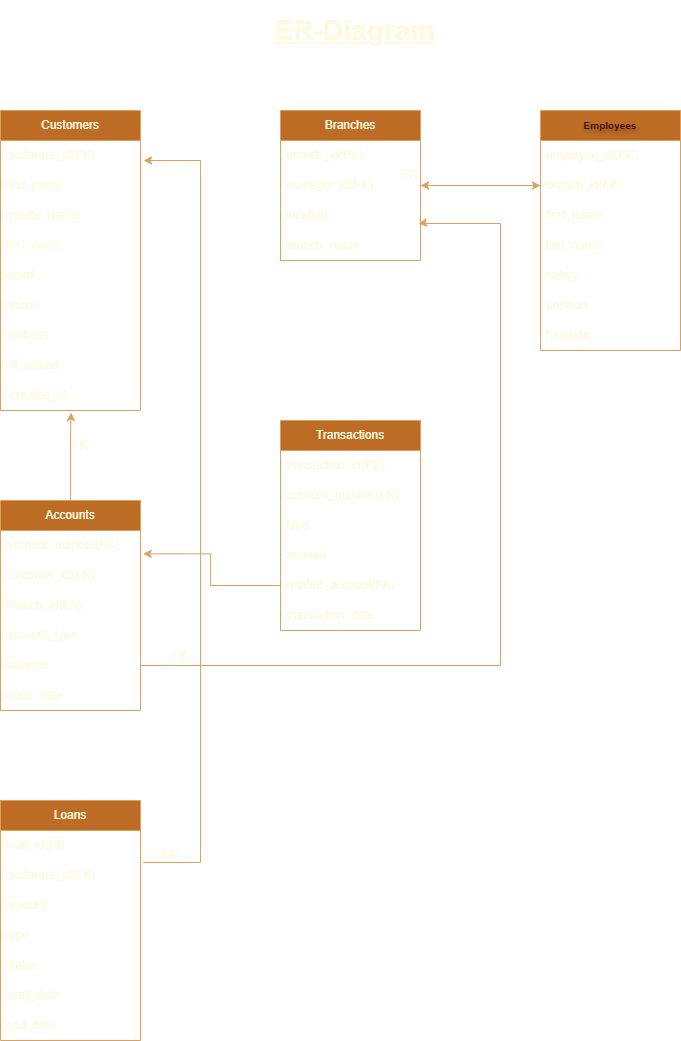

The diagram above was exported from draw.io. Its source (the exported page's mxGraphModel, read from the mxfile embedded in the PNG):
<mxGraphModel dx="1429" dy="827" grid="1" gridSize="10" guides="1" tooltips="1" connect="1" arrows="1" fold="1" page="1" pageScale="1" pageWidth="850" pageHeight="1100" math="0" shadow="0">
  <root>
    <mxCell id="0" />
    <mxCell id="1" parent="0" />
    <mxCell id="sWjsKqDVRdlybFP4-qnU-1" value="&lt;p&gt;&lt;font size=&quot;1&quot; style=&quot;--darkreader-inline-color: var(--darkreader-text-ededed, #dddad5);&quot; data-darkreader-inline-color=&quot;&quot;&gt;&lt;b&gt;Employees&lt;/b&gt;&lt;/font&gt;&lt;/p&gt;" style="swimlane;fontStyle=0;childLayout=stackLayout;horizontal=1;startSize=30;horizontalStack=0;resizeParent=1;resizeParentMax=0;resizeLast=0;collapsible=1;marginBottom=0;html=1;labelBackgroundColor=none;fillColor=#BC6C25;strokeColor=#DDA15E;fontColor=light-dark(#461010, #ededed);labelBorderColor=none;textShadow=1;whiteSpace=wrap;labelPosition=center;verticalLabelPosition=middle;align=center;verticalAlign=middle;" vertex="1" parent="1">
      <mxGeometry x="590" y="120" width="140" height="240" as="geometry" />
    </mxCell>
    <mxCell id="sWjsKqDVRdlybFP4-qnU-5" value="employee_id(PK)" style="text;strokeColor=none;fillColor=none;align=left;verticalAlign=middle;spacingLeft=4;spacingRight=4;overflow=hidden;points=[[0,0.5],[1,0.5]];portConstraint=eastwest;rotatable=0;whiteSpace=wrap;html=1;labelBackgroundColor=none;fontColor=#FEFAE0;" vertex="1" parent="sWjsKqDVRdlybFP4-qnU-1">
      <mxGeometry y="30" width="140" height="30" as="geometry" />
    </mxCell>
    <mxCell id="sWjsKqDVRdlybFP4-qnU-2" value="branch_id(FK)" style="text;strokeColor=none;fillColor=none;align=left;verticalAlign=middle;spacingLeft=4;spacingRight=4;overflow=hidden;points=[[0,0.5],[1,0.5]];portConstraint=eastwest;rotatable=0;whiteSpace=wrap;html=1;labelBackgroundColor=none;fontColor=#FEFAE0;" vertex="1" parent="sWjsKqDVRdlybFP4-qnU-1">
      <mxGeometry y="60" width="140" height="30" as="geometry" />
    </mxCell>
    <mxCell id="sWjsKqDVRdlybFP4-qnU-3" value="first_name" style="text;strokeColor=none;fillColor=none;align=left;verticalAlign=middle;spacingLeft=4;spacingRight=4;overflow=hidden;points=[[0,0.5],[1,0.5]];portConstraint=eastwest;rotatable=0;whiteSpace=wrap;html=1;labelBackgroundColor=none;fontColor=#FEFAE0;" vertex="1" parent="sWjsKqDVRdlybFP4-qnU-1">
      <mxGeometry y="90" width="140" height="30" as="geometry" />
    </mxCell>
    <mxCell id="sWjsKqDVRdlybFP4-qnU-4" value="last_name" style="text;strokeColor=none;fillColor=none;align=left;verticalAlign=middle;spacingLeft=4;spacingRight=4;overflow=hidden;points=[[0,0.5],[1,0.5]];portConstraint=eastwest;rotatable=0;whiteSpace=wrap;html=1;labelBackgroundColor=none;fontColor=#FEFAE0;" vertex="1" parent="sWjsKqDVRdlybFP4-qnU-1">
      <mxGeometry y="120" width="140" height="30" as="geometry" />
    </mxCell>
    <mxCell id="sWjsKqDVRdlybFP4-qnU-34" value="salary" style="text;strokeColor=none;fillColor=none;align=left;verticalAlign=middle;spacingLeft=4;spacingRight=4;overflow=hidden;points=[[0,0.5],[1,0.5]];portConstraint=eastwest;rotatable=0;whiteSpace=wrap;html=1;labelBackgroundColor=none;fontColor=#FEFAE0;" vertex="1" parent="sWjsKqDVRdlybFP4-qnU-1">
      <mxGeometry y="150" width="140" height="30" as="geometry" />
    </mxCell>
    <mxCell id="sWjsKqDVRdlybFP4-qnU-39" value="position" style="text;strokeColor=none;fillColor=none;align=left;verticalAlign=middle;spacingLeft=4;spacingRight=4;overflow=hidden;points=[[0,0.5],[1,0.5]];portConstraint=eastwest;rotatable=0;whiteSpace=wrap;html=1;labelBackgroundColor=none;fontColor=#FEFAE0;" vertex="1" parent="sWjsKqDVRdlybFP4-qnU-1">
      <mxGeometry y="180" width="140" height="30" as="geometry" />
    </mxCell>
    <mxCell id="sWjsKqDVRdlybFP4-qnU-53" value="hiredate" style="text;strokeColor=none;fillColor=none;align=left;verticalAlign=middle;spacingLeft=4;spacingRight=4;overflow=hidden;points=[[0,0.5],[1,0.5]];portConstraint=eastwest;rotatable=0;whiteSpace=wrap;html=1;labelBackgroundColor=none;fontColor=#FEFAE0;" vertex="1" parent="sWjsKqDVRdlybFP4-qnU-1">
      <mxGeometry y="210" width="140" height="30" as="geometry" />
    </mxCell>
    <mxCell id="sWjsKqDVRdlybFP4-qnU-6" value="Branches" style="swimlane;fontStyle=0;childLayout=stackLayout;horizontal=1;startSize=30;horizontalStack=0;resizeParent=1;resizeParentMax=0;resizeLast=0;collapsible=1;marginBottom=0;whiteSpace=wrap;html=1;strokeColor=#DDA15E;fontColor=#FEFAE0;fillColor=#BC6C25;" vertex="1" parent="1">
      <mxGeometry x="330" y="120" width="140" height="150" as="geometry" />
    </mxCell>
    <mxCell id="sWjsKqDVRdlybFP4-qnU-7" value="branch_id(PK)" style="text;strokeColor=none;fillColor=none;align=left;verticalAlign=middle;spacingLeft=4;spacingRight=4;overflow=hidden;points=[[0,0.5],[1,0.5]];portConstraint=eastwest;rotatable=0;whiteSpace=wrap;html=1;fontColor=#FEFAE0;" vertex="1" parent="sWjsKqDVRdlybFP4-qnU-6">
      <mxGeometry y="30" width="140" height="30" as="geometry" />
    </mxCell>
    <mxCell id="sWjsKqDVRdlybFP4-qnU-8" value="manager_id(FK)" style="text;strokeColor=none;fillColor=none;align=left;verticalAlign=middle;spacingLeft=4;spacingRight=4;overflow=hidden;points=[[0,0.5],[1,0.5]];portConstraint=eastwest;rotatable=0;whiteSpace=wrap;html=1;fontColor=#FEFAE0;" vertex="1" parent="sWjsKqDVRdlybFP4-qnU-6">
      <mxGeometry y="60" width="140" height="30" as="geometry" />
    </mxCell>
    <mxCell id="sWjsKqDVRdlybFP4-qnU-9" value="location" style="text;strokeColor=none;fillColor=none;align=left;verticalAlign=middle;spacingLeft=4;spacingRight=4;overflow=hidden;points=[[0,0.5],[1,0.5]];portConstraint=eastwest;rotatable=0;whiteSpace=wrap;html=1;fontColor=#FEFAE0;" vertex="1" parent="sWjsKqDVRdlybFP4-qnU-6">
      <mxGeometry y="90" width="140" height="30" as="geometry" />
    </mxCell>
    <mxCell id="sWjsKqDVRdlybFP4-qnU-35" value="branch_name" style="text;strokeColor=none;fillColor=none;align=left;verticalAlign=middle;spacingLeft=4;spacingRight=4;overflow=hidden;points=[[0,0.5],[1,0.5]];portConstraint=eastwest;rotatable=0;whiteSpace=wrap;html=1;fontColor=#FEFAE0;" vertex="1" parent="sWjsKqDVRdlybFP4-qnU-6">
      <mxGeometry y="120" width="140" height="30" as="geometry" />
    </mxCell>
    <mxCell id="sWjsKqDVRdlybFP4-qnU-10" value="Customers" style="swimlane;fontStyle=0;childLayout=stackLayout;horizontal=1;startSize=30;horizontalStack=0;resizeParent=1;resizeParentMax=0;resizeLast=0;collapsible=1;marginBottom=0;whiteSpace=wrap;html=1;strokeColor=#DDA15E;fontColor=#FEFAE0;fillColor=#BC6C25;" vertex="1" parent="1">
      <mxGeometry x="50" y="120" width="140" height="300" as="geometry" />
    </mxCell>
    <mxCell id="sWjsKqDVRdlybFP4-qnU-11" value="customer_id(PK)" style="text;strokeColor=none;fillColor=none;align=left;verticalAlign=middle;spacingLeft=4;spacingRight=4;overflow=hidden;points=[[0,0.5],[1,0.5]];portConstraint=eastwest;rotatable=0;whiteSpace=wrap;html=1;fontColor=#FEFAE0;" vertex="1" parent="sWjsKqDVRdlybFP4-qnU-10">
      <mxGeometry y="30" width="140" height="30" as="geometry" />
    </mxCell>
    <mxCell id="sWjsKqDVRdlybFP4-qnU-12" value="first_name" style="text;strokeColor=none;fillColor=none;align=left;verticalAlign=middle;spacingLeft=4;spacingRight=4;overflow=hidden;points=[[0,0.5],[1,0.5]];portConstraint=eastwest;rotatable=0;whiteSpace=wrap;html=1;fontColor=#FEFAE0;" vertex="1" parent="sWjsKqDVRdlybFP4-qnU-10">
      <mxGeometry y="60" width="140" height="30" as="geometry" />
    </mxCell>
    <mxCell id="sWjsKqDVRdlybFP4-qnU-13" value="middle_name" style="text;strokeColor=none;fillColor=none;align=left;verticalAlign=middle;spacingLeft=4;spacingRight=4;overflow=hidden;points=[[0,0.5],[1,0.5]];portConstraint=eastwest;rotatable=0;whiteSpace=wrap;html=1;fontColor=#FEFAE0;" vertex="1" parent="sWjsKqDVRdlybFP4-qnU-10">
      <mxGeometry y="90" width="140" height="30" as="geometry" />
    </mxCell>
    <mxCell id="sWjsKqDVRdlybFP4-qnU-37" value="last_name" style="text;strokeColor=none;fillColor=none;align=left;verticalAlign=middle;spacingLeft=4;spacingRight=4;overflow=hidden;points=[[0,0.5],[1,0.5]];portConstraint=eastwest;rotatable=0;whiteSpace=wrap;html=1;fontColor=#FEFAE0;" vertex="1" parent="sWjsKqDVRdlybFP4-qnU-10">
      <mxGeometry y="120" width="140" height="30" as="geometry" />
    </mxCell>
    <mxCell id="sWjsKqDVRdlybFP4-qnU-38" value="email" style="text;strokeColor=none;fillColor=none;align=left;verticalAlign=middle;spacingLeft=4;spacingRight=4;overflow=hidden;points=[[0,0.5],[1,0.5]];portConstraint=eastwest;rotatable=0;whiteSpace=wrap;html=1;fontColor=#FEFAE0;" vertex="1" parent="sWjsKqDVRdlybFP4-qnU-10">
      <mxGeometry y="150" width="140" height="30" as="geometry" />
    </mxCell>
    <mxCell id="sWjsKqDVRdlybFP4-qnU-41" value="phone" style="text;strokeColor=none;fillColor=none;align=left;verticalAlign=middle;spacingLeft=4;spacingRight=4;overflow=hidden;points=[[0,0.5],[1,0.5]];portConstraint=eastwest;rotatable=0;whiteSpace=wrap;html=1;fontColor=#FEFAE0;" vertex="1" parent="sWjsKqDVRdlybFP4-qnU-10">
      <mxGeometry y="180" width="140" height="30" as="geometry" />
    </mxCell>
    <mxCell id="sWjsKqDVRdlybFP4-qnU-42" value="address" style="text;strokeColor=none;fillColor=none;align=left;verticalAlign=middle;spacingLeft=4;spacingRight=4;overflow=hidden;points=[[0,0.5],[1,0.5]];portConstraint=eastwest;rotatable=0;whiteSpace=wrap;html=1;fontColor=#FEFAE0;" vertex="1" parent="sWjsKqDVRdlybFP4-qnU-10">
      <mxGeometry y="210" width="140" height="30" as="geometry" />
    </mxCell>
    <mxCell id="sWjsKqDVRdlybFP4-qnU-54" value="alt_phone" style="text;strokeColor=none;fillColor=none;align=left;verticalAlign=middle;spacingLeft=4;spacingRight=4;overflow=hidden;points=[[0,0.5],[1,0.5]];portConstraint=eastwest;rotatable=0;whiteSpace=wrap;html=1;fontColor=#FEFAE0;" vertex="1" parent="sWjsKqDVRdlybFP4-qnU-10">
      <mxGeometry y="240" width="140" height="30" as="geometry" />
    </mxCell>
    <mxCell id="sWjsKqDVRdlybFP4-qnU-55" value="`created_at" style="text;strokeColor=none;fillColor=none;align=left;verticalAlign=middle;spacingLeft=4;spacingRight=4;overflow=hidden;points=[[0,0.5],[1,0.5]];portConstraint=eastwest;rotatable=0;whiteSpace=wrap;html=1;fontColor=#FEFAE0;" vertex="1" parent="sWjsKqDVRdlybFP4-qnU-10">
      <mxGeometry y="270" width="140" height="30" as="geometry" />
    </mxCell>
    <mxCell id="sWjsKqDVRdlybFP4-qnU-14" value="Transactions" style="swimlane;fontStyle=0;childLayout=stackLayout;horizontal=1;startSize=30;horizontalStack=0;resizeParent=1;resizeParentMax=0;resizeLast=0;collapsible=1;marginBottom=0;whiteSpace=wrap;html=1;strokeColor=#DDA15E;fontColor=#FEFAE0;fillColor=#BC6C25;" vertex="1" parent="1">
      <mxGeometry x="330" y="430" width="140" height="210" as="geometry" />
    </mxCell>
    <mxCell id="sWjsKqDVRdlybFP4-qnU-15" value="transaction_id(PK)" style="text;strokeColor=none;fillColor=none;align=left;verticalAlign=middle;spacingLeft=4;spacingRight=4;overflow=hidden;points=[[0,0.5],[1,0.5]];portConstraint=eastwest;rotatable=0;whiteSpace=wrap;html=1;fontColor=#FEFAE0;" vertex="1" parent="sWjsKqDVRdlybFP4-qnU-14">
      <mxGeometry y="30" width="140" height="30" as="geometry" />
    </mxCell>
    <mxCell id="sWjsKqDVRdlybFP4-qnU-16" value="account_number(FK)" style="text;strokeColor=none;fillColor=none;align=left;verticalAlign=middle;spacingLeft=4;spacingRight=4;overflow=hidden;points=[[0,0.5],[1,0.5]];portConstraint=eastwest;rotatable=0;whiteSpace=wrap;html=1;fontColor=#FEFAE0;" vertex="1" parent="sWjsKqDVRdlybFP4-qnU-14">
      <mxGeometry y="60" width="140" height="30" as="geometry" />
    </mxCell>
    <mxCell id="sWjsKqDVRdlybFP4-qnU-17" value="type" style="text;strokeColor=none;fillColor=none;align=left;verticalAlign=middle;spacingLeft=4;spacingRight=4;overflow=hidden;points=[[0,0.5],[1,0.5]];portConstraint=eastwest;rotatable=0;whiteSpace=wrap;html=1;fontColor=#FEFAE0;" vertex="1" parent="sWjsKqDVRdlybFP4-qnU-14">
      <mxGeometry y="90" width="140" height="30" as="geometry" />
    </mxCell>
    <mxCell id="sWjsKqDVRdlybFP4-qnU-46" value="amount" style="text;strokeColor=none;fillColor=none;align=left;verticalAlign=middle;spacingLeft=4;spacingRight=4;overflow=hidden;points=[[0,0.5],[1,0.5]];portConstraint=eastwest;rotatable=0;whiteSpace=wrap;html=1;fontColor=#FEFAE0;" vertex="1" parent="sWjsKqDVRdlybFP4-qnU-14">
      <mxGeometry y="120" width="140" height="30" as="geometry" />
    </mxCell>
    <mxCell id="sWjsKqDVRdlybFP4-qnU-47" value="related_account(FK)" style="text;strokeColor=none;fillColor=none;align=left;verticalAlign=middle;spacingLeft=4;spacingRight=4;overflow=hidden;points=[[0,0.5],[1,0.5]];portConstraint=eastwest;rotatable=0;whiteSpace=wrap;html=1;fontColor=#FEFAE0;" vertex="1" parent="sWjsKqDVRdlybFP4-qnU-14">
      <mxGeometry y="150" width="140" height="30" as="geometry" />
    </mxCell>
    <mxCell id="sWjsKqDVRdlybFP4-qnU-48" value="transaction_date" style="text;strokeColor=none;fillColor=none;align=left;verticalAlign=middle;spacingLeft=4;spacingRight=4;overflow=hidden;points=[[0,0.5],[1,0.5]];portConstraint=eastwest;rotatable=0;whiteSpace=wrap;html=1;fontColor=#FEFAE0;" vertex="1" parent="sWjsKqDVRdlybFP4-qnU-14">
      <mxGeometry y="180" width="140" height="30" as="geometry" />
    </mxCell>
    <mxCell id="sWjsKqDVRdlybFP4-qnU-18" value="Accounts" style="swimlane;fontStyle=0;childLayout=stackLayout;horizontal=1;startSize=30;horizontalStack=0;resizeParent=1;resizeParentMax=0;resizeLast=0;collapsible=1;marginBottom=0;whiteSpace=wrap;html=1;strokeColor=#DDA15E;fontColor=#FEFAE0;fillColor=#BC6C25;" vertex="1" parent="1">
      <mxGeometry x="50" y="510" width="140" height="210" as="geometry" />
    </mxCell>
    <mxCell id="sWjsKqDVRdlybFP4-qnU-19" value="account_number(PK)" style="text;strokeColor=none;fillColor=none;align=left;verticalAlign=middle;spacingLeft=4;spacingRight=4;overflow=hidden;points=[[0,0.5],[1,0.5]];portConstraint=eastwest;rotatable=0;whiteSpace=wrap;html=1;fontColor=#FEFAE0;" vertex="1" parent="sWjsKqDVRdlybFP4-qnU-18">
      <mxGeometry y="30" width="140" height="30" as="geometry" />
    </mxCell>
    <mxCell id="sWjsKqDVRdlybFP4-qnU-20" value="customer_id(FK)" style="text;strokeColor=none;fillColor=none;align=left;verticalAlign=middle;spacingLeft=4;spacingRight=4;overflow=hidden;points=[[0,0.5],[1,0.5]];portConstraint=eastwest;rotatable=0;whiteSpace=wrap;html=1;fontColor=#FEFAE0;" vertex="1" parent="sWjsKqDVRdlybFP4-qnU-18">
      <mxGeometry y="60" width="140" height="30" as="geometry" />
    </mxCell>
    <mxCell id="sWjsKqDVRdlybFP4-qnU-21" value="branch_id(FK)" style="text;strokeColor=none;fillColor=none;align=left;verticalAlign=middle;spacingLeft=4;spacingRight=4;overflow=hidden;points=[[0,0.5],[1,0.5]];portConstraint=eastwest;rotatable=0;whiteSpace=wrap;html=1;fontColor=#FEFAE0;" vertex="1" parent="sWjsKqDVRdlybFP4-qnU-18">
      <mxGeometry y="90" width="140" height="30" as="geometry" />
    </mxCell>
    <mxCell id="sWjsKqDVRdlybFP4-qnU-43" value="account_type" style="text;strokeColor=none;fillColor=none;align=left;verticalAlign=middle;spacingLeft=4;spacingRight=4;overflow=hidden;points=[[0,0.5],[1,0.5]];portConstraint=eastwest;rotatable=0;whiteSpace=wrap;html=1;fontColor=#FEFAE0;" vertex="1" parent="sWjsKqDVRdlybFP4-qnU-18">
      <mxGeometry y="120" width="140" height="30" as="geometry" />
    </mxCell>
    <mxCell id="sWjsKqDVRdlybFP4-qnU-44" value="balance" style="text;strokeColor=none;fillColor=none;align=left;verticalAlign=middle;spacingLeft=4;spacingRight=4;overflow=hidden;points=[[0,0.5],[1,0.5]];portConstraint=eastwest;rotatable=0;whiteSpace=wrap;html=1;fontColor=#FEFAE0;" vertex="1" parent="sWjsKqDVRdlybFP4-qnU-18">
      <mxGeometry y="150" width="140" height="30" as="geometry" />
    </mxCell>
    <mxCell id="sWjsKqDVRdlybFP4-qnU-45" value="open_date" style="text;strokeColor=none;fillColor=none;align=left;verticalAlign=middle;spacingLeft=4;spacingRight=4;overflow=hidden;points=[[0,0.5],[1,0.5]];portConstraint=eastwest;rotatable=0;whiteSpace=wrap;html=1;fontColor=#FEFAE0;" vertex="1" parent="sWjsKqDVRdlybFP4-qnU-18">
      <mxGeometry y="180" width="140" height="30" as="geometry" />
    </mxCell>
    <mxCell id="sWjsKqDVRdlybFP4-qnU-22" value="Loans" style="swimlane;fontStyle=0;childLayout=stackLayout;horizontal=1;startSize=30;horizontalStack=0;resizeParent=1;resizeParentMax=0;resizeLast=0;collapsible=1;marginBottom=0;whiteSpace=wrap;html=1;strokeColor=#DDA15E;fontColor=#FEFAE0;fillColor=#BC6C25;" vertex="1" parent="1">
      <mxGeometry x="50" y="810" width="140" height="240" as="geometry" />
    </mxCell>
    <mxCell id="sWjsKqDVRdlybFP4-qnU-23" value="loan_id(PK" style="text;strokeColor=none;fillColor=none;align=left;verticalAlign=middle;spacingLeft=4;spacingRight=4;overflow=hidden;points=[[0,0.5],[1,0.5]];portConstraint=eastwest;rotatable=0;whiteSpace=wrap;html=1;fontColor=#FEFAE0;" vertex="1" parent="sWjsKqDVRdlybFP4-qnU-22">
      <mxGeometry y="30" width="140" height="30" as="geometry" />
    </mxCell>
    <mxCell id="sWjsKqDVRdlybFP4-qnU-24" value="customer_id(FK)" style="text;strokeColor=none;fillColor=none;align=left;verticalAlign=middle;spacingLeft=4;spacingRight=4;overflow=hidden;points=[[0,0.5],[1,0.5]];portConstraint=eastwest;rotatable=0;whiteSpace=wrap;html=1;fontColor=#FEFAE0;" vertex="1" parent="sWjsKqDVRdlybFP4-qnU-22">
      <mxGeometry y="60" width="140" height="30" as="geometry" />
    </mxCell>
    <mxCell id="sWjsKqDVRdlybFP4-qnU-25" value="amount" style="text;strokeColor=none;fillColor=none;align=left;verticalAlign=middle;spacingLeft=4;spacingRight=4;overflow=hidden;points=[[0,0.5],[1,0.5]];portConstraint=eastwest;rotatable=0;whiteSpace=wrap;html=1;fontColor=#FEFAE0;" vertex="1" parent="sWjsKqDVRdlybFP4-qnU-22">
      <mxGeometry y="90" width="140" height="30" as="geometry" />
    </mxCell>
    <mxCell id="sWjsKqDVRdlybFP4-qnU-49" value="type" style="text;strokeColor=none;fillColor=none;align=left;verticalAlign=middle;spacingLeft=4;spacingRight=4;overflow=hidden;points=[[0,0.5],[1,0.5]];portConstraint=eastwest;rotatable=0;whiteSpace=wrap;html=1;fontColor=#FEFAE0;" vertex="1" parent="sWjsKqDVRdlybFP4-qnU-22">
      <mxGeometry y="120" width="140" height="30" as="geometry" />
    </mxCell>
    <mxCell id="sWjsKqDVRdlybFP4-qnU-50" value="status" style="text;strokeColor=none;fillColor=none;align=left;verticalAlign=middle;spacingLeft=4;spacingRight=4;overflow=hidden;points=[[0,0.5],[1,0.5]];portConstraint=eastwest;rotatable=0;whiteSpace=wrap;html=1;fontColor=#FEFAE0;" vertex="1" parent="sWjsKqDVRdlybFP4-qnU-22">
      <mxGeometry y="150" width="140" height="30" as="geometry" />
    </mxCell>
    <mxCell id="sWjsKqDVRdlybFP4-qnU-51" value="start_date" style="text;strokeColor=none;fillColor=none;align=left;verticalAlign=middle;spacingLeft=4;spacingRight=4;overflow=hidden;points=[[0,0.5],[1,0.5]];portConstraint=eastwest;rotatable=0;whiteSpace=wrap;html=1;fontColor=#FEFAE0;" vertex="1" parent="sWjsKqDVRdlybFP4-qnU-22">
      <mxGeometry y="180" width="140" height="30" as="geometry" />
    </mxCell>
    <mxCell id="sWjsKqDVRdlybFP4-qnU-52" value="end_date" style="text;strokeColor=none;fillColor=none;align=left;verticalAlign=middle;spacingLeft=4;spacingRight=4;overflow=hidden;points=[[0,0.5],[1,0.5]];portConstraint=eastwest;rotatable=0;whiteSpace=wrap;html=1;fontColor=#FEFAE0;" vertex="1" parent="sWjsKqDVRdlybFP4-qnU-22">
      <mxGeometry y="210" width="140" height="30" as="geometry" />
    </mxCell>
    <mxCell id="sWjsKqDVRdlybFP4-qnU-26" value="" style="edgeStyle=orthogonalEdgeStyle;rounded=0;orthogonalLoop=1;jettySize=auto;html=1;strokeColor=#DDA15E;fontColor=#FEFAE0;fillColor=#BC6C25;entryX=1;entryY=0.5;entryDx=0;entryDy=0;" edge="1" parent="1" source="sWjsKqDVRdlybFP4-qnU-2" target="sWjsKqDVRdlybFP4-qnU-8">
      <mxGeometry relative="1" as="geometry" />
    </mxCell>
    <mxCell id="sWjsKqDVRdlybFP4-qnU-27" value="FK" style="text;html=1;align=center;verticalAlign=middle;whiteSpace=wrap;rounded=0;fontColor=#FEFAE0;" vertex="1" parent="1">
      <mxGeometry x="430" y="170" width="60" height="30" as="geometry" />
    </mxCell>
    <mxCell id="sWjsKqDVRdlybFP4-qnU-62" value="FK" style="text;html=1;align=center;verticalAlign=middle;whiteSpace=wrap;rounded=0;fontColor=#FEFAE0;" vertex="1" parent="1">
      <mxGeometry x="100" y="440" width="60" height="30" as="geometry" />
    </mxCell>
    <mxCell id="sWjsKqDVRdlybFP4-qnU-71" style="edgeStyle=orthogonalEdgeStyle;rounded=0;orthogonalLoop=1;jettySize=auto;html=1;entryX=0.505;entryY=1.067;entryDx=0;entryDy=0;entryPerimeter=0;strokeColor=#DDA15E;fontColor=#FEFAE0;fillColor=#BC6C25;" edge="1" parent="1" source="sWjsKqDVRdlybFP4-qnU-18" target="sWjsKqDVRdlybFP4-qnU-55">
      <mxGeometry relative="1" as="geometry">
        <Array as="points">
          <mxPoint x="120" y="440" />
          <mxPoint x="120" y="440" />
        </Array>
      </mxGeometry>
    </mxCell>
    <mxCell id="sWjsKqDVRdlybFP4-qnU-76" style="edgeStyle=orthogonalEdgeStyle;rounded=0;orthogonalLoop=1;jettySize=auto;html=1;entryX=0;entryY=0.5;entryDx=0;entryDy=0;strokeColor=#DDA15E;fontColor=#FEFAE0;fillColor=#BC6C25;" edge="1" parent="1" source="sWjsKqDVRdlybFP4-qnU-8" target="sWjsKqDVRdlybFP4-qnU-2">
      <mxGeometry relative="1" as="geometry" />
    </mxCell>
    <mxCell id="sWjsKqDVRdlybFP4-qnU-80" value="" style="endArrow=classic;html=1;rounded=0;strokeColor=#DDA15E;fontColor=#FEFAE0;fillColor=#BC6C25;exitX=1;exitY=0.5;exitDx=0;exitDy=0;entryX=0.986;entryY=0.778;entryDx=0;entryDy=0;entryPerimeter=0;" edge="1" parent="1" source="sWjsKqDVRdlybFP4-qnU-44" target="sWjsKqDVRdlybFP4-qnU-9">
      <mxGeometry width="50" height="50" relative="1" as="geometry">
        <mxPoint x="280" y="470" as="sourcePoint" />
        <mxPoint x="470" y="240" as="targetPoint" />
        <Array as="points">
          <mxPoint x="550" y="675" />
          <mxPoint x="550" y="233" />
          <mxPoint x="470" y="233" />
        </Array>
      </mxGeometry>
    </mxCell>
    <mxCell id="sWjsKqDVRdlybFP4-qnU-81" value="FK" style="text;html=1;align=center;verticalAlign=middle;whiteSpace=wrap;rounded=0;fontColor=#FEFAE0;" vertex="1" parent="1">
      <mxGeometry x="200" y="650" width="60" height="30" as="geometry" />
    </mxCell>
    <mxCell id="sWjsKqDVRdlybFP4-qnU-84" value="" style="endArrow=classic;html=1;rounded=0;strokeColor=#DDA15E;fontColor=#FEFAE0;fillColor=#BC6C25;exitX=1.019;exitY=0.067;exitDx=0;exitDy=0;exitPerimeter=0;" edge="1" parent="1" source="sWjsKqDVRdlybFP4-qnU-24">
      <mxGeometry width="50" height="50" relative="1" as="geometry">
        <mxPoint x="280" y="690" as="sourcePoint" />
        <mxPoint x="193" y="170" as="targetPoint" />
        <Array as="points">
          <mxPoint x="250" y="872" />
          <mxPoint x="250" y="170" />
        </Array>
      </mxGeometry>
    </mxCell>
    <mxCell id="sWjsKqDVRdlybFP4-qnU-86" value="FK" style="text;html=1;align=center;verticalAlign=middle;whiteSpace=wrap;rounded=0;fontColor=#FEFAE0;" vertex="1" parent="1">
      <mxGeometry x="190" y="850" width="60" height="30" as="geometry" />
    </mxCell>
    <mxCell id="sWjsKqDVRdlybFP4-qnU-87" style="edgeStyle=orthogonalEdgeStyle;rounded=0;orthogonalLoop=1;jettySize=auto;html=1;entryX=1.019;entryY=0.778;entryDx=0;entryDy=0;entryPerimeter=0;strokeColor=#DDA15E;fontColor=#FEFAE0;fillColor=#BC6C25;" edge="1" parent="1" source="sWjsKqDVRdlybFP4-qnU-47" target="sWjsKqDVRdlybFP4-qnU-19">
      <mxGeometry relative="1" as="geometry" />
    </mxCell>
    <mxCell id="sWjsKqDVRdlybFP4-qnU-90" value="&lt;font style=&quot;font-size: 28px;&quot;&gt;&lt;u&gt;&lt;b&gt;ER-Diagram&lt;/b&gt;&lt;/u&gt;&lt;/font&gt;" style="text;html=1;align=center;verticalAlign=middle;whiteSpace=wrap;rounded=0;fontColor=#FEFAE0;strokeWidth=0;" vertex="1" parent="1">
      <mxGeometry x="250" y="10" width="310" height="60" as="geometry" />
    </mxCell>
  </root>
</mxGraphModel>